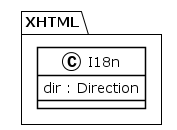

The diagram above was rendered by PlantUML. Its source (embedded in the PNG):
@startuml
!theme plain
package XHTML {
class I18n {
	 dir : Direction
}
}
@enduml